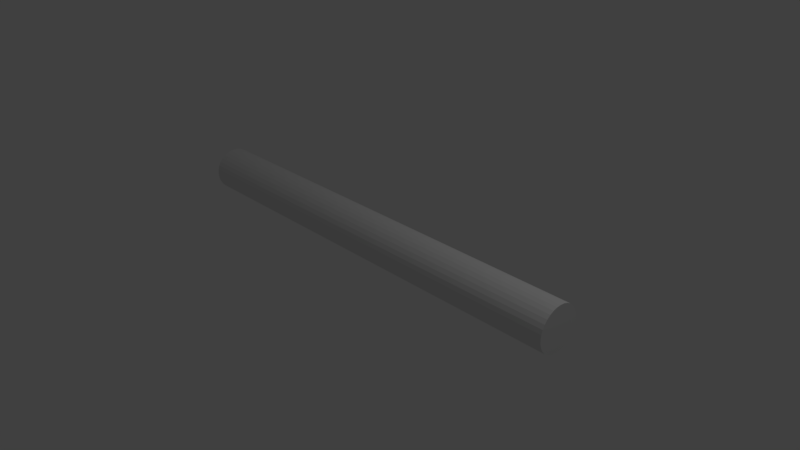 # Source: Log.blend  (saved by Blender 2.78.0; exported with 4.5.12 LTS)
import bpy
from mathutils import Matrix  # noqa: F401  (used for matrix-valued properties, if any)

bpy.ops.wm.read_factory_settings(use_empty=True)
scene = bpy.context.scene
scene.name = 'Scene'

# ---- collections
col_collection_1 = bpy.data.collections.new('Collection 1'); scene.collection.children.link(col_collection_1)

# ---- world
world_world = bpy.data.worlds.new('World'); scene.world = world_world
world_world.color = (0.05088, 0.05088, 0.05088)
world_world.use_sun_shadow = False
world_world.sun_shadow_jitter_overblur = 0.0
world_world.cycles.sampling_method = 'MANUAL'

# ---- cameras
cam_camera = bpy.data.cameras.new('Camera')
cam_camera.clip_end = 100.0
cam_camera.lens = 35.0
cam_camera.sensor_width = 32.0
cam_camera.sensor_height = 18.0
cam_camera.ortho_scale = 7.314
cam_camera.dof.focus_distance = 0.0
cam_camera.dof.aperture_fstop = 128.0

# ---- lights
light_lamp = bpy.data.lights.new('Lamp', 'POINT')
light_lamp.transmission_factor = 0.0
light_lamp.cutoff_distance = 30.0
light_lamp.energy = 100.0
light_lamp.shadow_buffer_clip_start = 1.001
light_lamp.shadow_soft_size = 0.1
light_lamp.shadow_maximum_resolution = 0.006
light_lamp.use_absolute_resolution = True

# ---- meshes
me_cylinder = bpy.data.meshes.new('Cylinder')
me_cylinder.from_pydata([(0.0, 1.0, -1.0), (0.0, 1.0, 1.0), (0.1951, 0.9808, -1.0), (0.1951, 0.9808, 1.0), (0.3827, 0.9239, -1.0), (0.3827, 0.9239, 1.0), (0.5556, 0.8315, -1.0), (0.5556, 0.8315, 1.0), (0.7071, 0.7071, -1.0), (0.7071, 0.7071, 1.0), (0.8315, 0.5556, -1.0), (0.8315, 0.5556, 1.0), (0.9239, 0.3827, -1.0), (0.9239, 0.3827, 1.0), (0.9808, 0.1951, -1.0), (0.9808, 0.1951, 1.0), (1.0, 7.55e-08, -1.0), (1.0, 7.55e-08, 1.0), (0.9808, -0.1951, -1.0), (0.9808, -0.1951, 1.0), (0.9239, -0.3827, -1.0), (0.9239, -0.3827, 1.0), (0.8315, -0.5556, -1.0), (0.8315, -0.5556, 1.0), (0.7071, -0.7071, -1.0), (0.7071, -0.7071, 1.0), (0.5556, -0.8315, -1.0), (0.5556, -0.8315, 1.0), (0.3827, -0.9239, -1.0), (0.3827, -0.9239, 1.0), (0.1951, -0.9808, -1.0), (0.1951, -0.9808, 1.0), (-3.258e-07, -1.0, -1.0), (-3.258e-07, -1.0, 1.0), (-0.1951, -0.9808, -1.0), (-0.1951, -0.9808, 1.0), (-0.3827, -0.9239, -1.0), (-0.3827, -0.9239, 1.0), (-0.5556, -0.8315, -1.0), (-0.5556, -0.8315, 1.0), (-0.7071, -0.7071, -1.0), (-0.7071, -0.7071, 1.0), (-0.8315, -0.5556, -1.0), (-0.8315, -0.5556, 1.0), (-0.9239, -0.3827, -1.0), (-0.9239, -0.3827, 1.0), (-0.9808, -0.1951, -1.0), (-0.9808, -0.1951, 1.0), (-1.0, 9.656e-07, -1.0), (-1.0, 9.656e-07, 1.0), (-0.9808, 0.1951, -1.0), (-0.9808, 0.1951, 1.0), (-0.9239, 0.3827, -1.0), (-0.9239, 0.3827, 1.0), (-0.8315, 0.5556, -1.0), (-0.8315, 0.5556, 1.0), (-0.7071, 0.7071, -1.0), (-0.7071, 0.7071, 1.0), (-0.5556, 0.8315, -1.0), (-0.5556, 0.8315, 1.0), (-0.3827, 0.9239, -1.0), (-0.3827, 0.9239, 1.0), (-0.1951, 0.9808, -1.0), (-0.1951, 0.9808, 1.0)], [], [(0, 1, 3, 2), (2, 3, 5, 4), (4, 5, 7, 6), (6, 7, 9, 8), (8, 9, 11, 10), (10, 11, 13, 12), (12, 13, 15, 14), (14, 15, 17, 16), (16, 17, 19, 18), (18, 19, 21, 20), (20, 21, 23, 22), (22, 23, 25, 24), (24, 25, 27, 26), (26, 27, 29, 28), (28, 29, 31, 30), (30, 31, 33, 32), (32, 33, 35, 34), (34, 35, 37, 36), (36, 37, 39, 38), (38, 39, 41, 40), (40, 41, 43, 42), (42, 43, 45, 44), (44, 45, 47, 46), (46, 47, 49, 48), (48, 49, 51, 50), (50, 51, 53, 52), (52, 53, 55, 54), (54, 55, 57, 56), (56, 57, 59, 58), (58, 59, 61, 60), (3, 1, 63, 61, 59, 57, 55, 53, 51, 49, 47, 45, 43, 41, 39, 37, 35, 33, 31, 29, 27, 25, 23, 21, 19, 17, 15, 13, 11, 9, 7, 5), (60, 61, 63, 62), (62, 63, 1, 0), (0, 2, 4, 6, 8, 10, 12, 14, 16, 18, 20, 22, 24, 26, 28, 30, 32, 34, 36, 38, 40, 42, 44, 46, 48, 50, 52, 54, 56, 58, 60, 62)])
_uv = me_cylinder.uv_layers.new(name='UVMap')
_uv.uv.foreach_set('vector', [0.6104, 0.0001768, 0.6104, 0.3893, 0.5722, 0.3893, 0.5722, 0.0001766, 0.5722, 0.0001766, 0.5722, 0.3893, 0.5341, 0.3893, 0.5341, 0.0001763, 0.5341, 0.0001763, 0.5341, 0.3893, 0.496, 0.3893, 0.496, 0.0001761, 0.496, 0.0001761, 0.496, 0.3893, 0.4578, 0.3893, 0.4578, 0.000176, 0.4578, 0.000176, 0.4578, 0.3893, 0.4197, 0.3893, 0.4197, 0.0001758, 0.4197, 0.0001758, 0.4197, 0.3893, 0.3816, 0.3893, 0.3816, 0.0001756, 0.3816, 0.0001756, 0.3816, 0.3893, 0.3434, 0.3893, 0.3434, 0.0001755, 0.3434, 0.0001755, 0.3434, 0.3893, 0.3053, 0.3893, 0.3053, 0.0001753, 0.3053, 0.0001753, 0.3053, 0.3893, 0.2671, 0.3893, 0.2671, 0.0001752, 0.2671, 0.0001752, 0.2671, 0.3893, 0.229, 0.3893, 0.229, 0.0001752, 0.229, 0.0001752, 0.229, 0.3893, 0.1909, 0.3893, 0.1909, 0.0001751, 0.1909, 0.0001751, 0.1909, 0.3893, 0.1527, 0.3893, 0.1527, 0.000175, 0.1527, 0.000175, 0.1527, 0.3893, 0.1146, 0.3893, 0.1146, 0.000175, 0.1146, 0.000175, 0.1146, 0.3893, 0.07645, 0.3893, 0.07645, 0.0001749, 0.07645, 0.0001749, 0.07645, 0.3893, 0.03831, 0.3893, 0.03831, 0.0001749, 0.03831, 0.0001749, 0.03831, 0.3893, 0.0001749, 0.3893, 0.0001749, 0.0001749, 0.6107, 0.0001749, 0.9998, 0.0001765, 0.9998, 0.03831, 0.6107, 0.03831, 0.6107, 0.03831, 0.9998, 0.03831, 0.9998, 0.07645, 0.6107, 0.07645, 0.6107, 0.07645, 0.9998, 0.07645, 0.9998, 0.1146, 0.6107, 0.1146, 0.6107, 0.1146, 0.9998, 0.1146, 0.9998, 0.1527, 0.6107, 0.1527, 0.6107, 0.1527, 0.9998, 0.1527, 0.9998, 0.1909, 0.6107, 0.1909, 0.6107, 0.1909, 0.9998, 0.1909, 0.9998, 0.229, 0.6107, 0.229, 0.6107, 0.229, 0.9998, 0.229, 0.9998, 0.2671, 0.6107, 0.2671, 0.6107, 0.2671, 0.9998, 0.2671, 0.9998, 0.3053, 0.6107, 0.3053, 0.6107, 0.3053, 0.9998, 0.3053, 0.9998, 0.3434, 0.6107, 0.3434, 0.6107, 0.3434, 0.9998, 0.3434, 0.9998, 0.3816, 0.6107, 0.3816, 0.6107, 0.3816, 0.9998, 0.3816, 0.9998, 0.4197, 0.6107, 0.4197, 0.6107, 0.4197, 0.9998, 0.4197, 0.9998, 0.4578, 0.6107, 0.4578, 0.6107, 0.4578, 0.9998, 0.4578, 0.9998, 0.496, 0.6107, 0.496, 0.6107, 0.496, 0.9998, 0.496, 0.9998, 0.5341, 0.6107, 0.5341, 0.8234, 0.998, 0.7853, 0.998, 0.7479, 0.9905, 0.7126, 0.9759, 0.6809, 0.9547, 0.654, 0.9278, 0.6328, 0.896, 0.6182, 0.8608, 0.6107, 0.8234, 0.6107, 0.7853, 0.6182, 0.7479, 0.6328, 0.7126, 0.654, 0.6809, 0.6809, 0.654, 0.7126, 0.6328, 0.7479, 0.6182, 0.7853, 0.6107, 0.8234, 0.6107, 0.8608, 0.6182, 0.8961, 0.6328, 0.9278, 0.654, 0.9547, 0.6809, 0.9759, 0.7126, 0.9905, 0.7479, 0.998, 0.7853, 0.998, 0.8234, 0.9905, 0.8608, 0.9759, 0.8961, 0.9547, 0.9278, 0.9278, 0.9547, 0.8961, 0.9759, 0.8608, 0.9905, 0.6107, 0.5341, 0.9998, 0.5341, 0.9998, 0.5722, 0.6107, 0.5722, 0.6107, 0.5722, 0.9998, 0.5722, 0.9998, 0.6104, 0.6107, 0.6104, 0.1747, 0.3896, 0.2129, 0.3896, 0.2503, 0.3971, 0.2855, 0.4117, 0.3172, 0.4328, 0.3442, 0.4598, 0.3654, 0.4915, 0.38, 0.5268, 0.3874, 0.5642, 0.3874, 0.6023, 0.38, 0.6397, 0.3654, 0.6749, 0.3442, 0.7066, 0.3172, 0.7336, 0.2855, 0.7548, 0.2503, 0.7694, 0.2129, 0.7768, 0.1747, 0.7768, 0.1373, 0.7694, 0.1021, 0.7548, 0.07037, 0.7336, 0.0434, 0.7066, 0.02221, 0.6749, 0.007615, 0.6397, 0.0001749, 0.6023, 0.0001751, 0.5642, 0.007616, 0.5268, 0.02221, 0.4915, 0.0434, 0.4598, 0.07037, 0.4328, 0.1021, 0.4117, 0.1373, 0.3971])
me_cylinder.use_remesh_preserve_volume = False
me_cylinder.use_remesh_preserve_attributes = False
me_cylinder.use_mirror_vertex_groups = False
me_cylinder.update()

# ---- objects
ob_cylinder = bpy.data.objects.new('Cylinder', me_cylinder)
ob_lamp = bpy.data.objects.new('Lamp', light_lamp)
ob_camera = bpy.data.objects.new('Camera', cam_camera)

# ---- transforms, parenting, visibility, modifiers, constraints
ob_cylinder.location = (0.0, 0.0, 0.2782)
ob_cylinder.rotation_euler = (0.0, 1.571, 0.0)
ob_cylinder.scale = (0.3, 0.3, 3.0)
ob_cylinder.lineart.crease_threshold = 0.0
ob_lamp.location = (4.076, 1.005, 5.904)
ob_lamp.rotation_euler = (0.6503, 0.05522, 1.866)
ob_lamp.lock_rotations_4d = False
ob_lamp.empty_display_type = 'ARROWS'
ob_lamp.color = (0.0, 0.0, 0.0, 0.0)
ob_lamp.lineart.crease_threshold = 0.0
ob_camera.location = (7.481, -6.508, 5.344)
ob_camera.rotation_euler = (1.109, 0.0, 0.8149)
ob_camera.lock_rotations_4d = False
ob_camera.empty_display_type = 'ARROWS'
ob_camera.color = (0.0, 0.0, 0.0, 0.0)
ob_camera.display_type = 'WIRE'
ob_camera.lineart.crease_threshold = 0.0

# ---- collection membership
col_collection_1.objects.link(ob_cylinder)
col_collection_1.objects.link(ob_lamp)
col_collection_1.objects.link(ob_camera)

# ---- scene / render settings (as saved in the file)
scene.camera = ob_camera
scene.frame_start = 1; scene.frame_end = 250; scene.frame_set(1)
scene.render.engine = 'BLENDER_EEVEE_NEXT'
scene.render.resolution_percentage = 50
scene.render.dither_intensity = 0.0
scene.cycles.use_denoising = False
scene.cycles.samples = 128
scene.cycles.sampling_pattern = 'TABULATED_SOBOL'
scene.cycles.light_sampling_threshold = 0.0
scene.cycles.use_adaptive_sampling = False
scene.cycles.use_light_tree = False
scene.cycles.blur_glossy = 0.0
scene.cycles.sample_clamp_indirect = 0.0
scene.view_settings.view_transform = 'Standard'
bpy.context.view_layer.update()
